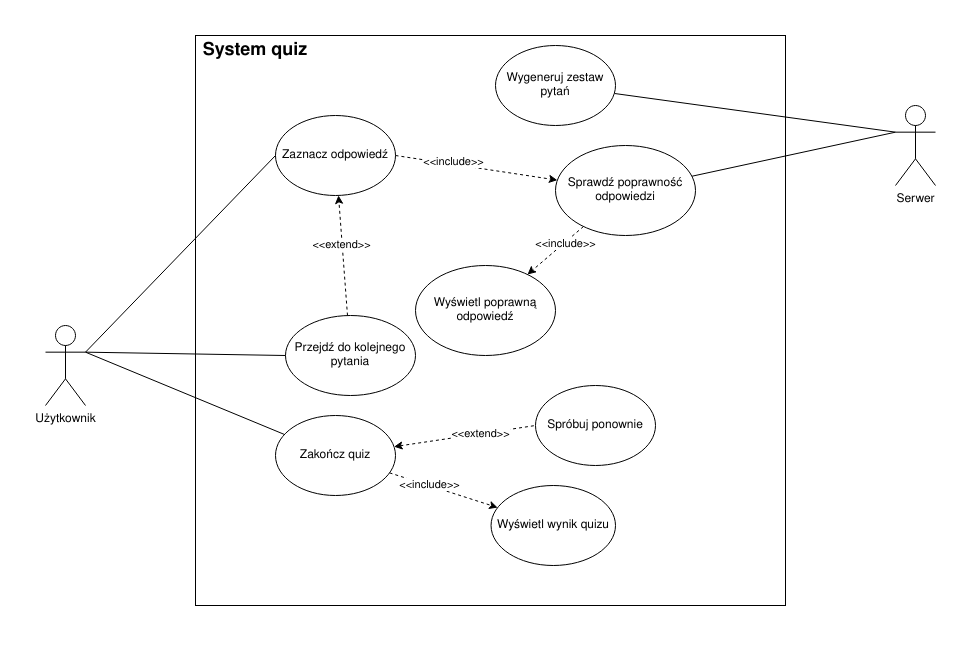

The diagram above was exported from draw.io. Its source (the exported page's mxGraphModel, read from the mxfile embedded in the PNG):
<mxGraphModel dx="2889" dy="1118" grid="1" gridSize="10" guides="1" tooltips="1" connect="1" arrows="1" fold="1" page="1" pageScale="1" pageWidth="827" pageHeight="1169" math="0" shadow="0">
  <root>
    <mxCell id="0" />
    <mxCell id="1" parent="0" />
    <mxCell id="ftqS-66UfWY4T3UT1kLx-1" value="" style="endArrow=none;html=1;rounded=0;entryX=0;entryY=0.5;entryDx=0;entryDy=0;exitX=1;exitY=0.3333333333333333;exitDx=0;exitDy=0;exitPerimeter=0;strokeColor=none;" parent="1" vertex="1">
      <mxGeometry x="-315" y="75" width="955" height="655" as="geometry" />
    </mxCell>
    <mxCell id="B0rX658JMeQvG5FsF7S4-1" value="" style="endArrow=none;html=1;rounded=0;entryX=0;entryY=0.5;entryDx=0;entryDy=0;exitX=1;exitY=0.3333333333333333;exitDx=0;exitDy=0;exitPerimeter=0;" parent="1" vertex="1">
      <mxGeometry x="-120" y="110" width="590" height="570" as="geometry" />
    </mxCell>
    <mxCell id="B0rX658JMeQvG5FsF7S4-3" value="Użytkownik" style="shape=umlActor;verticalLabelPosition=bottom;verticalAlign=top;html=1;outlineConnect=0;" parent="1" vertex="1">
      <mxGeometry x="-270" y="400" width="40" height="80" as="geometry" />
    </mxCell>
    <mxCell id="e1eDaZ2D4XYOiD1WbO7m-13" style="edgeStyle=none;rounded=0;orthogonalLoop=1;jettySize=auto;html=1;endArrow=none;endFill=0;exitX=0;exitY=0.3333333333333333;exitDx=0;exitDy=0;exitPerimeter=0;" parent="1" source="B0rX658JMeQvG5FsF7S4-5" target="4d493t7jZtuloLA3jLu5-8" edge="1">
      <mxGeometry relative="1" as="geometry">
        <mxPoint x="550" y="370" as="sourcePoint" />
      </mxGeometry>
    </mxCell>
    <mxCell id="e1eDaZ2D4XYOiD1WbO7m-14" style="edgeStyle=none;rounded=0;orthogonalLoop=1;jettySize=auto;html=1;endArrow=none;endFill=0;exitX=0;exitY=0.3333333333333333;exitDx=0;exitDy=0;exitPerimeter=0;" parent="1" source="B0rX658JMeQvG5FsF7S4-5" target="e1eDaZ2D4XYOiD1WbO7m-7" edge="1">
      <mxGeometry relative="1" as="geometry">
        <mxPoint x="550" y="370" as="sourcePoint" />
      </mxGeometry>
    </mxCell>
    <mxCell id="B0rX658JMeQvG5FsF7S4-5" value="Serwer" style="shape=umlActor;verticalLabelPosition=bottom;verticalAlign=top;html=1;outlineConnect=0;" parent="1" vertex="1">
      <mxGeometry x="580" y="180" width="40" height="80" as="geometry" />
    </mxCell>
    <mxCell id="B0rX658JMeQvG5FsF7S4-7" value="Zaznacz odpowiedź" style="ellipse;whiteSpace=wrap;html=1;" parent="1" vertex="1">
      <mxGeometry x="-40" y="190" width="120" height="80" as="geometry" />
    </mxCell>
    <mxCell id="e1eDaZ2D4XYOiD1WbO7m-19" style="edgeStyle=none;rounded=0;orthogonalLoop=1;jettySize=auto;html=1;dashed=1;startArrow=none;startFill=0;endArrow=classic;endFill=1;exitX=1;exitY=0.5;exitDx=0;exitDy=0;" parent="1" source="B0rX658JMeQvG5FsF7S4-7" target="e1eDaZ2D4XYOiD1WbO7m-7" edge="1">
      <mxGeometry relative="1" as="geometry">
        <mxPoint x="229.30397304604685" y="336.07504114130234" as="sourcePoint" />
      </mxGeometry>
    </mxCell>
    <mxCell id="e1eDaZ2D4XYOiD1WbO7m-20" value="&amp;lt;&amp;lt;include&amp;gt;&amp;gt;" style="edgeLabel;html=1;align=center;verticalAlign=middle;resizable=0;points=[];" parent="e1eDaZ2D4XYOiD1WbO7m-19" vertex="1" connectable="0">
      <mxGeometry x="-0.2937" y="3" relative="1" as="geometry">
        <mxPoint as="offset" />
      </mxGeometry>
    </mxCell>
    <mxCell id="e1eDaZ2D4XYOiD1WbO7m-21" style="edgeStyle=none;rounded=0;orthogonalLoop=1;jettySize=auto;html=1;dashed=1;startArrow=none;startFill=0;endArrow=classic;endFill=1;" parent="1" source="B0rX658JMeQvG5FsF7S4-18" target="B0rX658JMeQvG5FsF7S4-7" edge="1">
      <mxGeometry relative="1" as="geometry" />
    </mxCell>
    <mxCell id="e1eDaZ2D4XYOiD1WbO7m-22" value="&amp;lt;&amp;lt;extend&amp;gt;&amp;gt;" style="edgeLabel;html=1;align=center;verticalAlign=middle;resizable=0;points=[];" parent="e1eDaZ2D4XYOiD1WbO7m-21" vertex="1" connectable="0">
      <mxGeometry x="0.1952" y="1" relative="1" as="geometry">
        <mxPoint as="offset" />
      </mxGeometry>
    </mxCell>
    <mxCell id="B0rX658JMeQvG5FsF7S4-18" value="Przejdź do kolejnego pytania" style="ellipse;whiteSpace=wrap;html=1;" parent="1" vertex="1">
      <mxGeometry x="-30" y="390" width="130" height="80" as="geometry" />
    </mxCell>
    <mxCell id="B0rX658JMeQvG5FsF7S4-20" value="Spróbuj ponownie" style="ellipse;whiteSpace=wrap;html=1;" parent="1" vertex="1">
      <mxGeometry x="220" y="460" width="120" height="80" as="geometry" />
    </mxCell>
    <mxCell id="B0rX658JMeQvG5FsF7S4-27" value="" style="endArrow=none;html=1;rounded=0;entryX=0;entryY=0.5;entryDx=0;entryDy=0;exitX=1;exitY=0.3333333333333333;exitDx=0;exitDy=0;exitPerimeter=0;" parent="1" source="B0rX658JMeQvG5FsF7S4-3" target="B0rX658JMeQvG5FsF7S4-7" edge="1">
      <mxGeometry width="50" height="50" relative="1" as="geometry">
        <mxPoint x="-40" y="550" as="sourcePoint" />
        <mxPoint x="260" y="730" as="targetPoint" />
      </mxGeometry>
    </mxCell>
    <mxCell id="B0rX658JMeQvG5FsF7S4-29" value="" style="endArrow=none;html=1;rounded=0;entryX=0;entryY=0.5;entryDx=0;entryDy=0;exitX=1;exitY=0.3333333333333333;exitDx=0;exitDy=0;exitPerimeter=0;" parent="1" source="B0rX658JMeQvG5FsF7S4-3" target="B0rX658JMeQvG5FsF7S4-18" edge="1">
      <mxGeometry width="50" height="50" relative="1" as="geometry">
        <mxPoint x="-80" y="640" as="sourcePoint" />
        <mxPoint x="260" y="730" as="targetPoint" />
      </mxGeometry>
    </mxCell>
    <mxCell id="4d493t7jZtuloLA3jLu5-8" value="Wygeneruj zestaw pytań" style="ellipse;whiteSpace=wrap;html=1;" parent="1" vertex="1">
      <mxGeometry x="180" y="120" width="120" height="80" as="geometry" />
    </mxCell>
    <mxCell id="4d493t7jZtuloLA3jLu5-17" value="System quiz" style="text;html=1;strokeColor=none;fillColor=none;align=center;verticalAlign=middle;whiteSpace=wrap;rounded=0;fontStyle=1;fontSize=18;" parent="1" vertex="1">
      <mxGeometry x="-120" y="110" width="120" height="30" as="geometry" />
    </mxCell>
    <mxCell id="e1eDaZ2D4XYOiD1WbO7m-26" style="edgeStyle=none;rounded=0;orthogonalLoop=1;jettySize=auto;html=1;dashed=1;startArrow=none;startFill=0;endArrow=classic;endFill=1;" parent="1" source="e1eDaZ2D4XYOiD1WbO7m-7" target="e1eDaZ2D4XYOiD1WbO7m-23" edge="1">
      <mxGeometry relative="1" as="geometry" />
    </mxCell>
    <mxCell id="e1eDaZ2D4XYOiD1WbO7m-27" value="&amp;lt;&amp;lt;include&amp;gt;&amp;gt;" style="edgeLabel;html=1;align=center;verticalAlign=middle;resizable=0;points=[];" parent="e1eDaZ2D4XYOiD1WbO7m-26" vertex="1" connectable="0">
      <mxGeometry x="-0.3132" relative="1" as="geometry">
        <mxPoint as="offset" />
      </mxGeometry>
    </mxCell>
    <mxCell id="e1eDaZ2D4XYOiD1WbO7m-7" value="Sprawdź poprawność odpowiedzi" style="ellipse;whiteSpace=wrap;html=1;" parent="1" vertex="1">
      <mxGeometry x="240" y="220" width="140" height="90" as="geometry" />
    </mxCell>
    <mxCell id="e1eDaZ2D4XYOiD1WbO7m-23" value="Wyświetl poprawną odpowiedź" style="ellipse;whiteSpace=wrap;html=1;" parent="1" vertex="1">
      <mxGeometry x="100" y="340" width="140" height="90" as="geometry" />
    </mxCell>
    <mxCell id="e1eDaZ2D4XYOiD1WbO7m-29" style="edgeStyle=none;rounded=0;orthogonalLoop=1;jettySize=auto;html=1;exitX=1;exitY=1;exitDx=0;exitDy=0;startArrow=none;startFill=0;endArrow=none;endFill=0;" parent="1" source="4d493t7jZtuloLA3jLu5-8" target="4d493t7jZtuloLA3jLu5-8" edge="1">
      <mxGeometry relative="1" as="geometry" />
    </mxCell>
    <mxCell id="e1eDaZ2D4XYOiD1WbO7m-31" value="Wyświetl wynik quizu" style="ellipse;whiteSpace=wrap;html=1;" parent="1" vertex="1">
      <mxGeometry x="175.56" y="560" width="124.44" height="80" as="geometry" />
    </mxCell>
    <mxCell id="e1eDaZ2D4XYOiD1WbO7m-36" style="edgeStyle=none;rounded=0;orthogonalLoop=1;jettySize=auto;html=1;entryX=1;entryY=0.3333333333333333;entryDx=0;entryDy=0;entryPerimeter=0;startArrow=none;startFill=0;endArrow=none;endFill=0;" parent="1" source="e1eDaZ2D4XYOiD1WbO7m-34" target="B0rX658JMeQvG5FsF7S4-3" edge="1">
      <mxGeometry relative="1" as="geometry" />
    </mxCell>
    <mxCell id="e1eDaZ2D4XYOiD1WbO7m-37" style="edgeStyle=none;rounded=0;orthogonalLoop=1;jettySize=auto;html=1;entryX=0;entryY=0.5;entryDx=0;entryDy=0;startArrow=classic;startFill=1;endArrow=none;endFill=0;dashed=1;" parent="1" source="e1eDaZ2D4XYOiD1WbO7m-34" target="B0rX658JMeQvG5FsF7S4-20" edge="1">
      <mxGeometry relative="1" as="geometry" />
    </mxCell>
    <mxCell id="e1eDaZ2D4XYOiD1WbO7m-39" value="&amp;lt;&amp;lt;extend&amp;gt;&amp;gt;" style="edgeLabel;html=1;align=center;verticalAlign=middle;resizable=0;points=[];" parent="e1eDaZ2D4XYOiD1WbO7m-37" vertex="1" connectable="0">
      <mxGeometry x="0.4687" y="-2" relative="1" as="geometry">
        <mxPoint x="-18" as="offset" />
      </mxGeometry>
    </mxCell>
    <mxCell id="e1eDaZ2D4XYOiD1WbO7m-38" style="edgeStyle=none;rounded=0;orthogonalLoop=1;jettySize=auto;html=1;startArrow=none;startFill=0;endArrow=classic;endFill=1;dashed=1;" parent="1" source="e1eDaZ2D4XYOiD1WbO7m-34" target="e1eDaZ2D4XYOiD1WbO7m-31" edge="1">
      <mxGeometry relative="1" as="geometry" />
    </mxCell>
    <mxCell id="e1eDaZ2D4XYOiD1WbO7m-40" value="&amp;lt;&amp;lt;include&amp;gt;&amp;gt;" style="edgeLabel;html=1;align=center;verticalAlign=middle;resizable=0;points=[];" parent="e1eDaZ2D4XYOiD1WbO7m-38" vertex="1" connectable="0">
      <mxGeometry x="-0.2823" y="1" relative="1" as="geometry">
        <mxPoint as="offset" />
      </mxGeometry>
    </mxCell>
    <mxCell id="e1eDaZ2D4XYOiD1WbO7m-34" value="Zakończ quiz" style="ellipse;whiteSpace=wrap;html=1;" parent="1" vertex="1">
      <mxGeometry x="-40" y="490" width="120" height="80" as="geometry" />
    </mxCell>
  </root>
</mxGraphModel>